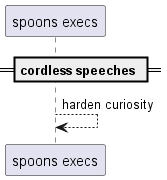

The diagram above was rendered by PlantUML. Its source (embedded in the PNG):
@startuml
participant "spoons execs" as 0
== cordless speeches ==
0 --> 0: harden curiosity
@enduml